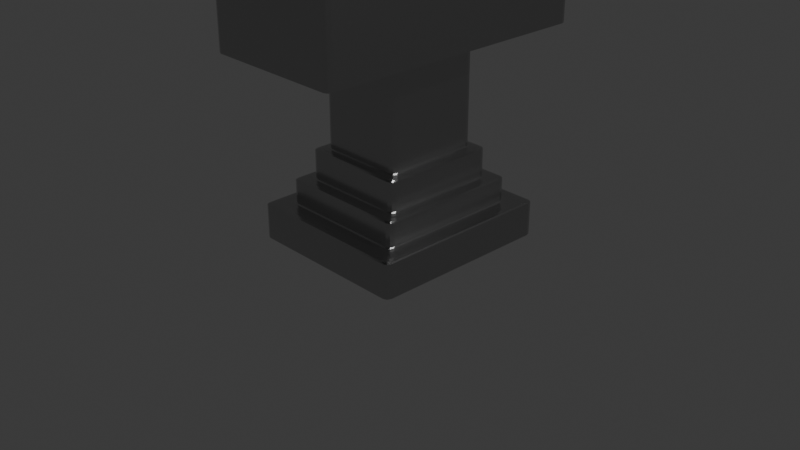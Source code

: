 # Source: Anvil.blend  (saved by Blender 4.4.30; exported with 4.5.12 LTS)
import bpy
from mathutils import Matrix  # noqa: F401  (used for matrix-valued properties, if any)

bpy.ops.wm.read_factory_settings(use_empty=True)
scene = bpy.context.scene
scene.name = 'Scene'

# ---- collections
col_collection = bpy.data.collections.new('Collection'); scene.collection.children.link(col_collection)

# ---- materials (node trees are filled in below, after node groups)
mat_material = bpy.data.materials.new('Material')
mat_material.alpha_threshold = 0.0
mat_material.roughness = 0.5
mat_material.line_color = (0.0, 0.0, 0.0, 1.0)
mat_material_001 = bpy.data.materials.new('Material.001')

# ---- material node trees
mat_material.use_nodes = True; mat_material.node_tree.nodes.clear()
_N = mat_material.node_tree.nodes; _L = mat_material.node_tree.links
n0 = _N.new('ShaderNodeOutputMaterial'); n0.name = 'Material Output'; n0.location = (300, 300)
n1 = _N.new('ShaderNodeBsdfPrincipled'); n1.name = 'Principled BSDF'; n1.location = (10, 300)
n1.inputs[0].default_value = (0.5051, 0.5051, 0.5051, 1.0)
n1.inputs[1].default_value = 1.0
n1.inputs[2].default_value = 0.2
n1.inputs[3].default_value = 1.45
_L.new(n1.outputs[0], n0.inputs[0])
n0.is_active_output = True
mat_material_001.use_nodes = True; mat_material_001.node_tree.nodes.clear()
_N = mat_material_001.node_tree.nodes; _L = mat_material_001.node_tree.links
n0 = _N.new('ShaderNodeBsdfPrincipled'); n0.name = 'Principled BSDF'; n0.location = (10, 300)
n0.inputs[0].default_value = (0.1205, 0.1205, 0.1205, 1.0)
n0.inputs[1].default_value = 1.0
n0.inputs[2].default_value = 0.05
n1 = _N.new('ShaderNodeOutputMaterial'); n1.name = 'Material Output'; n1.location = (300, 300)
_L.new(n0.outputs[0], n1.inputs[0])
n1.is_active_output = True

# ---- world
world_world = bpy.data.worlds.new('World'); scene.world = world_world
world_world.use_nodes = True; world_world.node_tree.nodes.clear()
_N = world_world.node_tree.nodes; _L = world_world.node_tree.links
n0 = _N.new('ShaderNodeOutputWorld'); n0.name = 'World Output'; n0.location = (300, 300)
n1 = _N.new('ShaderNodeBackground'); n1.name = 'Background'; n1.location = (10, 300)
n1.inputs[0].default_value = (0.05088, 0.05088, 0.05088, 1.0)
_L.new(n1.outputs[0], n0.inputs[0])
n0.is_active_output = True
world_world.color = (0.05088, 0.05088, 0.05088)
world_world.sun_shadow_jitter_overblur = 0.0

# ---- cameras
cam_camera = bpy.data.cameras.new('Camera')
cam_camera.clip_end = 100.0
cam_camera.ortho_scale = 7.314

# ---- lights
light_light = bpy.data.lights.new('Light', 'POINT')
light_light.energy = 1000.0
light_light.shadow_soft_size = 0.1

# ---- meshes
me_cube = bpy.data.meshes.new('Cube')
me_cube.from_pydata([(0.5164, 0.5164, 14.1), (-0.5164, 0.5164, 14.1), (0.5164, -1.516, 9.892), (-0.5164, -1.516, 9.892), (-0.2348, 1.516, 10.17), (0.2348, 1.516, 10.17), (0.8515, 0.4665, 9.942), (0.8515, -0.4665, 9.942), (-0.8611, -0.5164, 9.892), (-0.8611, 0.5164, 9.892), (-0.5164, 1.516, 9.892), (0.5164, 1.516, 9.892), (-0.01409, 2.529, 13.8), (0.01409, 2.529, 13.8), (-0.1638, 1.516, 13.82), (-0.2348, 1.516, 13.62), (-0.2849, 1.516, 13.87), (-0.1857, 1.516, 13.81), (-0.2055, 1.516, 13.78), (-0.2212, 1.516, 13.74), (-0.2313, 1.516, 13.68), (0.2348, 1.516, 13.62), (0.1638, 1.516, 13.82), (0.2849, 1.516, 13.87), (0.2313, 1.516, 13.68), (0.2212, 1.516, 13.74), (0.2055, 1.516, 13.78), (0.1857, 1.516, 13.81), (-0.01409, 2.529, 13.98), (0.0001142, 2.529, 14.02), (-0.01339, 2.529, 13.99), (-0.01137, 2.529, 14.0), (-0.008233, 2.529, 14.01), (-0.004274, 2.529, 14.02), (-0.0001142, 2.529, 14.02), (0.01409, 2.529, 13.98), (0.004274, 2.529, 14.02), (0.008233, 2.529, 14.01), (0.01137, 2.529, 14.0), (0.01339, 2.529, 13.99), (0.5164, -1.516, 14.03), (0.5164, -1.497, 14.08), (-0.5164, -1.516, 14.03), (-0.5164, -1.497, 14.08), (0.8515, 0.4665, 13.98), (0.7865, 0.5164, 14.1), (0.8325, 0.5164, 14.08), (0.8515, -0.4665, 13.98), (0.8325, -0.5164, 14.08), (0.8325, -1.497, 14.08), (0.7865, 1.451, 14.1), (0.8325, 1.497, 14.08), (-0.8611, -0.5164, 14.03), (-0.796, -0.5164, 14.1), (-0.842, -0.5164, 14.08), (-0.796, 0.5164, 14.1), (-0.8611, 0.5164, 14.03), (-0.842, 0.5164, 14.08), (-0.796, -1.451, 14.1), (-0.842, -1.497, 14.08), (-0.796, 1.451, 14.1), (-0.842, 1.497, 14.08), (-0.5164, 1.451, 14.1), (-0.5164, 1.516, 14.03), (-0.5164, 1.497, 14.08), (0.5164, 1.451, 14.1), (0.5164, 1.516, 14.03), (0.5164, 1.497, 14.08), (-0.5164, -0.5164, 14.1), (-0.5164, -1.451, 14.1), (0.1132, -0.9195, 13.22), (-0.1132, -0.9195, 13.22), (0.1132, -1.048, 13.22), (-0.1132, -1.048, 13.22), (0.7865, -0.5164, 14.1), (0.7865, -1.451, 14.1), (0.5164, -1.451, 14.1), (0.5164, -0.5164, 14.1), (0.6873, -0.6156, 13.68), (0.6873, -1.352, 13.68), (0.6156, -1.352, 13.68), (0.6156, -0.6156, 13.68), (0.7806, 0.7197, 1.061), (0.8415, 0.7554, 1.0), (0.7554, 0.8415, 1.0), (0.7197, 0.7806, 1.061), (0.7984, 0.7376, 1.018), (0.7785, 0.7785, 1.018), (0.8163, 0.8163, 1.0), (0.7376, 0.7984, 1.018), (0.7628, 0.7628, 1.061), (0.9391, 0.9391, -1.0), (0.9391, 1.0, -0.9391), (1.0, 0.9391, -0.9391), (0.9391, 0.9822, -0.9822), (0.9743, 0.9743, -0.9743), (0.9822, 0.9822, -0.9391), (0.9822, 0.9391, -0.9822), (0.7197, -0.7806, 1.061), (0.7554, -0.8415, 1.0), (0.8415, -0.7554, 1.0), (0.7806, -0.7197, 1.061), (0.7376, -0.7984, 1.018), (0.7785, -0.7785, 1.018), (0.8163, -0.8163, 1.0), (0.7984, -0.7376, 1.018), (0.7628, -0.7628, 1.061), (1.0, -0.9391, -0.9391), (0.9391, -1.0, -0.9391), (0.9391, -0.9391, -1.0), (0.9822, -0.9822, -0.9391), (0.9743, -0.9743, -0.9743), (0.9391, -0.9822, -0.9822), (0.9822, -0.9391, -0.9822), (-0.7806, 0.7197, 1.061), (-0.7197, 0.7806, 1.061), (-0.7554, 0.8415, 1.0), (-0.8415, 0.7554, 1.0), (-0.7628, 0.7628, 1.061), (-0.7785, 0.7785, 1.018), (-0.7376, 0.7984, 1.018), (-0.8163, 0.8163, 1.0), (-0.7984, 0.7376, 1.018), (-1.0, 0.9391, -0.9391), (-0.9391, 1.0, -0.9391), (-0.9391, 0.9391, -1.0), (-0.9822, 0.9822, -0.9391), (-0.9743, 0.9743, -0.9743), (-0.9391, 0.9822, -0.9822), (-0.9822, 0.9391, -0.9822), (-0.7197, -0.7806, 1.061), (-0.7806, -0.7197, 1.061), (-0.8415, -0.7554, 1.0), (-0.7554, -0.8415, 1.0), (-0.7628, -0.7628, 1.061), (-0.7785, -0.7785, 1.018), (-0.7984, -0.7376, 1.018), (-0.8163, -0.8163, 1.0), (-0.7376, -0.7984, 1.018), (-0.9391, -0.9391, -1.0), (-0.9391, -1.0, -0.9391), (-1.0, -0.9391, -0.9391), (-0.9391, -0.9822, -0.9822), (-0.9743, -0.9743, -0.9743), (-0.9822, -0.9822, -0.9391), (-0.9822, -0.9391, -0.9822), (1.0, -0.9391, 0.9391), (0.9391, -0.853, 1.0), (0.853, -0.9391, 1.0), (0.9391, -1.0, 0.9391), (0.9822, -0.8961, 0.9822), (0.9593, -0.9593, 0.9823), (0.9139, -0.9139, 1.0), (0.8961, -0.9822, 0.9822), (0.9822, -0.9822, 0.9391), (-1.0, -0.9391, 0.9391), (-0.9391, -1.0, 0.9391), (-0.853, -0.9391, 1.0), (-0.9391, -0.853, 1.0), (-0.9822, -0.9822, 0.9391), (-0.9593, -0.9593, 0.9823), (-0.8961, -0.9822, 0.9822), (-0.9139, -0.9139, 1.0), (-0.9822, -0.8961, 0.9822), (0.9391, 1.0, 0.9391), (0.853, 0.9391, 1.0), (0.9391, 0.853, 1.0), (1.0, 0.9391, 0.9391), (0.8961, 0.9822, 0.9822), (0.9593, 0.9593, 0.9823), (0.9139, 0.9139, 1.0), (0.9822, 0.8961, 0.9822), (0.9822, 0.9822, 0.9391), (-0.9391, 1.0, 0.9391), (-1.0, 0.9391, 0.9391), (-0.9391, 0.853, 1.0), (-0.853, 0.9391, 1.0), (-0.9822, 0.9822, 0.9391), (-0.9593, 0.9593, 0.9823), (-0.9822, 0.8961, 0.9822), (-0.9139, 0.9139, 1.0), (-0.8961, 0.9822, 0.9822), (0.569, -0.6299, 2.447), (0.6047, -0.6908, 2.387), (0.6908, -0.6047, 2.387), (0.6299, -0.569, 2.447), (0.5869, -0.6478, 2.404), (0.6278, -0.6278, 2.404), (0.6656, -0.6656, 2.387), (0.6478, -0.5869, 2.404), (0.6121, -0.6121, 2.447), (-0.569, -0.6299, 2.447), (-0.6299, -0.569, 2.447), (-0.6908, -0.6047, 2.387), (-0.6047, -0.6908, 2.387), (-0.6121, -0.6121, 2.447), (-0.6278, -0.6278, 2.404), (-0.6478, -0.5869, 2.404), (-0.6656, -0.6656, 2.387), (-0.5869, -0.6478, 2.404), (0.6299, 0.569, 2.447), (0.6908, 0.6047, 2.387), (0.6047, 0.6908, 2.387), (0.569, 0.6299, 2.447), (0.6478, 0.5869, 2.404), (0.6278, 0.6278, 2.404), (0.6656, 0.6656, 2.387), (0.5869, 0.6478, 2.404), (0.6121, 0.6121, 2.447), (-0.6299, 0.569, 2.447), (-0.569, 0.6299, 2.447), (-0.6047, 0.6908, 2.387), (-0.6908, 0.6047, 2.387), (-0.6121, 0.6121, 2.447), (-0.6278, 0.6278, 2.404), (-0.5869, 0.6478, 2.404), (-0.6656, 0.6656, 2.387), (-0.6478, 0.5869, 2.404), (0.6336, -0.7197, 2.387), (0.7197, -0.7806, 2.326), (0.7806, -0.7197, 2.326), (0.7197, -0.6336, 2.387), (0.6767, -0.7628, 2.369), (0.7399, -0.7399, 2.369), (0.7628, -0.7628, 2.326), (0.7628, -0.6767, 2.369), (0.6945, -0.6945, 2.387), (-0.6336, -0.7197, 2.387), (-0.7197, -0.6336, 2.387), (-0.7806, -0.7197, 2.326), (-0.7197, -0.7806, 2.326), (-0.6945, -0.6945, 2.387), (-0.7399, -0.7399, 2.369), (-0.7628, -0.6767, 2.369), (-0.7628, -0.7628, 2.326), (-0.6767, -0.7628, 2.369), (0.7197, 0.6336, 2.387), (0.7806, 0.7197, 2.326), (0.7197, 0.7806, 2.326), (0.6336, 0.7197, 2.387), (0.7628, 0.6767, 2.369), (0.7399, 0.7399, 2.369), (0.7628, 0.7628, 2.326), (0.6767, 0.7628, 2.369), (0.6945, 0.6945, 2.387), (-0.7197, 0.6336, 2.387), (-0.6336, 0.7197, 2.387), (-0.7197, 0.7806, 2.326), (-0.7806, 0.7197, 2.326), (-0.6945, 0.6945, 2.387), (-0.7399, 0.7399, 2.369), (-0.6767, 0.7628, 2.369), (-0.7628, 0.7628, 2.326), (-0.7628, 0.6767, 2.369), (0.4555, -0.5164, 4.118), (0.4911, -0.5772, 4.058), (0.5772, -0.4911, 4.058), (0.5164, -0.4555, 4.118), (0.4733, -0.5342, 4.075), (0.5143, -0.5143, 4.075), (0.552, -0.552, 4.058), (0.5342, -0.4733, 4.075), (0.4985, -0.4985, 4.118), (-0.4555, -0.5164, 4.118), (-0.5164, -0.4555, 4.118), (-0.5772, -0.4911, 4.058), (-0.4911, -0.5772, 4.058), (-0.4985, -0.4985, 4.118), (-0.5143, -0.5143, 4.075), (-0.5342, -0.4733, 4.075), (-0.552, -0.552, 4.058), (-0.4733, -0.5342, 4.075), (0.5164, 0.4555, 4.118), (0.5772, 0.4911, 4.058), (0.4911, 0.5772, 4.058), (0.4555, 0.5164, 4.118), (0.5342, 0.4733, 4.075), (0.5143, 0.5143, 4.075), (0.552, 0.552, 4.058), (0.4733, 0.5342, 4.075), (0.4985, 0.4985, 4.118), (-0.5164, 0.4555, 4.118), (-0.4555, 0.5164, 4.118), (-0.4911, 0.5772, 4.058), (-0.5772, 0.4911, 4.058), (-0.4985, 0.4985, 4.118), (-0.5143, 0.5143, 4.075), (-0.4733, 0.5342, 4.075), (-0.552, 0.552, 4.058), (-0.5342, 0.4733, 4.075), (0.483, -0.569, 4.058), (0.569, -0.6299, 3.997), (0.6299, -0.569, 3.997), (0.569, -0.483, 4.058), (0.526, -0.6121, 4.04), (0.5892, -0.5892, 4.04), (0.6121, -0.6121, 3.997), (0.6121, -0.526, 4.04), (0.5438, -0.5438, 4.058), (-0.483, -0.569, 4.058), (-0.569, -0.483, 4.058), (-0.6299, -0.569, 3.997), (-0.569, -0.6299, 3.997), (-0.5438, -0.5438, 4.058), (-0.5892, -0.5892, 4.04), (-0.6121, -0.526, 4.04), (-0.6121, -0.6121, 3.997), (-0.526, -0.6121, 4.04), (0.569, 0.483, 4.058), (0.6299, 0.569, 3.997), (0.569, 0.6299, 3.997), (0.483, 0.569, 4.058), (0.6121, 0.526, 4.04), (0.5892, 0.5892, 4.04), (0.6121, 0.6121, 3.997), (0.526, 0.6121, 4.04), (0.5438, 0.5438, 4.058), (-0.569, 0.483, 4.058), (-0.483, 0.569, 4.058), (-0.569, 0.6299, 3.997), (-0.6299, 0.569, 3.997), (-0.5438, 0.5438, 4.058), (-0.5892, 0.5892, 4.04), (-0.526, 0.6121, 4.04), (-0.6121, 0.6121, 3.997), (-0.6121, 0.526, 4.04), (0.4555, -0.5164, 9.892), (0.5164, -0.4555, 9.892), (0.5772, -0.5164, 9.892), (0.5164, -0.5772, 9.892), (0.4985, -0.4985, 9.892), (-0.5164, -0.4555, 9.892), (-0.4555, -0.5164, 9.892), (-0.5164, -0.5772, 9.892), (-0.5772, -0.5164, 9.892), (-0.4985, -0.4985, 9.892), (0.5164, 0.4555, 9.892), (0.4555, 0.5164, 9.892), (0.5164, 0.5772, 9.892), (0.5772, 0.5164, 9.892), (0.4985, 0.4985, 9.892), (-0.4555, 0.5164, 9.892), (-0.5164, 0.4555, 9.892), (-0.5772, 0.5164, 9.892), (-0.5164, 0.5772, 9.892), (-0.4985, 0.4985, 9.892), (0.1132, -0.9195, 14.04), (0.1741, -0.8586, 14.1), (0.131, -0.9017, 14.08), (-0.1741, -0.8586, 14.1), (-0.1132, -0.9195, 14.04), (-0.131, -0.9017, 14.08), (0.8515, -1.455, 9.892), (0.7906, -1.516, 9.892), (0.8337, -1.499, 9.892), (0.7906, 1.516, 9.892), (0.8515, 1.455, 9.892), (0.8337, 1.499, 9.892), (-0.8002, -1.516, 9.892), (-0.8611, -1.455, 9.892), (-0.8432, -1.499, 9.892), (-0.8611, 1.455, 9.892), (-0.8002, 1.516, 9.892), (-0.8432, 1.499, 9.892), (0.1741, -1.109, 14.1), (0.1132, -1.048, 14.04), (0.131, -1.066, 14.08), (-0.1132, -1.048, 14.04), (-0.1741, -1.109, 14.1), (-0.131, -1.066, 14.08), (0.7481, -0.5547, 14.1), (0.6873, -0.6156, 14.04), (0.7051, -0.5978, 14.08), (0.6873, -1.352, 14.04), (0.7481, -1.413, 14.1), (0.7051, -1.37, 14.08), (0.7906, -1.516, 14.03), (0.8515, -1.455, 14.03), (0.8325, -1.497, 14.08), (0.8337, -1.499, 14.03), (0.8515, 1.455, 14.03), (0.7906, 1.516, 14.03), (0.8325, 1.497, 14.08), (0.8337, 1.499, 14.03), (-0.8611, -1.455, 14.03), (-0.8002, -1.516, 14.03), (-0.842, -1.497, 14.08), (-0.8432, -1.499, 14.03), (-0.8002, 1.516, 14.03), (-0.8611, 1.455, 14.03), (-0.842, 1.497, 14.08), (-0.8432, 1.499, 14.03), (0.6156, -0.6156, 14.04), (0.5547, -0.5547, 14.1), (0.5978, -0.5978, 14.08), (0.6156, -1.352, 14.04), (0.5547, -1.413, 14.1), (0.5978, -1.37, 14.08), (0.8515, 0.5164, 9.892), (0.8515, -0.5164, 9.892), (0.8515, -0.5164, 14.03), (0.8515, 0.5164, 14.03)], [], [(141, 155, 174, 123), (132, 117, 175, 158), (191, 182, 291, 302), (130, 98, 219, 230), (125, 91, 109, 139), (93, 167, 146, 107), (108, 149, 156, 140), (85, 115, 247, 238), (114, 131, 229, 248), (124, 173, 164, 92), (203, 210, 319, 310), (99, 133, 157, 148), (116, 84, 165, 176), (83, 100, 147, 166), (185, 200, 309, 292), (193, 212, 245, 228), (209, 192, 301, 320), (263, 254, 326, 332), (275, 282, 341, 337), (183, 194, 227, 218), (211, 202, 239, 246), (201, 184, 221, 236), (257, 272, 336, 327), (265, 284, 317, 300), (281, 264, 331, 342), (333, 332, 326, 329, 2, 3), (346, 350, 71, 70), (255, 266, 299, 290), (283, 274, 311, 318), (273, 256, 293, 308), (0, 1, 68, 77), (40, 2, 353, 376), (328, 327, 336, 339, 398, 399), (334, 333, 3, 358, 360, 359, 8), (11, 66, 381, 355), (2, 329, 328, 399, 352, 354, 353), (10, 344, 343, 9, 361, 363, 362), (13, 12, 28, 30, 31, 32, 33, 29, 34, 36, 37, 38, 39, 35), (16, 15, 4, 10, 63), (339, 338, 11, 355, 357, 356, 398), (23, 22, 14, 16, 63, 66), (65, 0, 45, 50), (52, 8, 359, 384), (401, 398, 356, 380), (0, 77, 74, 45), (63, 10, 362, 388), (68, 1, 55, 53), (3, 2, 40, 42), (343, 342, 331, 334, 8, 9), (367, 365, 72, 73), (3, 42, 385, 358), (1, 62, 60, 55), (338, 337, 341, 344, 10, 11), (7, 6, 44, 47), (9, 8, 52, 56), (9, 56, 389, 361), (69, 68, 53, 58), (4, 5, 11, 10), (4, 15, 28, 12), (1, 0, 65, 62), (21, 5, 13, 35), (5, 21, 23, 66, 11), (5, 4, 12, 13), (14, 17, 16), (17, 18, 16), (18, 19, 16), (19, 20, 16), (20, 15, 16), (21, 24, 23), (24, 25, 23), (25, 26, 23), (26, 27, 23), (27, 22, 23), (34, 22, 27, 36), (36, 27, 26, 37), (37, 26, 25, 38), (38, 25, 24, 39), (39, 24, 21, 35), (28, 15, 20, 30), (30, 20, 19, 31), (31, 19, 18, 32), (32, 18, 17, 33), (33, 17, 14, 29), (14, 22, 34, 29), (60, 62, 64, 61), (396, 393, 77, 76), (76, 69, 43, 41), (41, 43, 42, 40), (62, 65, 67, 64), (64, 67, 66, 63), (45, 74, 48, 46), (46, 48, 400, 401), (74, 75, 49, 48), (382, 381, 66, 67, 51), (50, 45, 46, 51), (386, 385, 42, 43, 59), (51, 46, 401, 380, 382), (51, 67, 65, 50), (75, 76, 41, 49), (48, 49, 378, 377, 400), (53, 55, 57, 54), (54, 57, 56, 52), (58, 53, 54, 59), (390, 389, 56, 57, 61), (61, 64, 63, 388, 390), (61, 57, 55, 60), (59, 54, 52, 384, 386), (59, 43, 69, 58), (399, 400, 377, 352), (365, 346, 70, 72), (373, 371, 78, 79), (349, 347, 77, 68), (350, 367, 73, 71), (70, 71, 73, 72), (364, 368, 69, 76), (368, 349, 68, 69), (347, 364, 76, 77), (371, 392, 81, 78), (49, 41, 40, 376, 378), (392, 395, 80, 81), (395, 373, 79, 80), (81, 80, 79, 78), (370, 374, 75, 74), (393, 370, 74, 77), (374, 396, 76, 75), (82, 86, 87, 90), (83, 88, 87, 86), (84, 89, 87, 88), (85, 90, 87, 89), (91, 94, 95, 97), (92, 96, 95, 94), (93, 97, 95, 96), (98, 102, 103, 106), (99, 104, 103, 102), (100, 105, 103, 104), (101, 106, 103, 105), (107, 110, 111, 113), (108, 112, 111, 110), (109, 113, 111, 112), (114, 118, 119, 122), (115, 120, 119, 118), (116, 121, 119, 120), (117, 122, 119, 121), (123, 126, 127, 129), (124, 128, 127, 126), (125, 129, 127, 128), (130, 134, 135, 138), (131, 136, 135, 134), (132, 137, 135, 136), (133, 138, 135, 137), (139, 142, 143, 145), (140, 144, 143, 142), (141, 145, 143, 144), (146, 150, 151, 154), (147, 152, 151, 150), (148, 153, 151, 152), (149, 154, 151, 153), (155, 159, 160, 163), (156, 161, 160, 159), (157, 162, 160, 161), (158, 163, 160, 162), (164, 168, 169, 172), (165, 170, 169, 168), (166, 171, 169, 170), (167, 172, 169, 171), (173, 177, 178, 181), (174, 179, 178, 177), (175, 180, 178, 179), (176, 181, 178, 180), (182, 186, 187, 190), (183, 188, 187, 186), (184, 189, 187, 188), (185, 190, 187, 189), (191, 195, 196, 199), (192, 197, 196, 195), (193, 198, 196, 197), (194, 199, 196, 198), (200, 204, 205, 208), (201, 206, 205, 204), (202, 207, 205, 206), (203, 208, 205, 207), (209, 213, 214, 217), (210, 215, 214, 213), (211, 216, 214, 215), (212, 217, 214, 216), (218, 222, 223, 226), (219, 224, 223, 222), (220, 225, 223, 224), (221, 226, 223, 225), (227, 231, 232, 235), (228, 233, 232, 231), (229, 234, 232, 233), (230, 235, 232, 234), (236, 240, 241, 244), (237, 242, 241, 240), (238, 243, 241, 242), (239, 244, 241, 243), (245, 249, 250, 253), (246, 251, 250, 249), (247, 252, 250, 251), (248, 253, 250, 252), (254, 258, 259, 262), (255, 260, 259, 258), (256, 261, 259, 260), (257, 262, 259, 261), (263, 267, 268, 271), (264, 269, 268, 267), (265, 270, 268, 269), (266, 271, 268, 270), (272, 276, 277, 280), (273, 278, 277, 276), (274, 279, 277, 278), (275, 280, 277, 279), (281, 285, 286, 289), (282, 287, 286, 285), (283, 288, 286, 287), (284, 289, 286, 288), (290, 294, 295, 298), (291, 296, 295, 294), (292, 297, 295, 296), (293, 298, 295, 297), (299, 303, 304, 307), (300, 305, 304, 303), (301, 306, 304, 305), (302, 307, 304, 306), (308, 312, 313, 316), (309, 314, 313, 312), (310, 315, 313, 314), (311, 316, 313, 315), (317, 321, 322, 325), (318, 323, 322, 321), (319, 324, 322, 323), (320, 325, 322, 324), (326, 330, 327, 328, 329), (331, 335, 332, 333, 334), (336, 340, 337, 338, 339), (341, 345, 342, 343, 344), (376, 379, 378), (379, 377, 378), (380, 383, 382), (383, 381, 382), (384, 387, 386), (387, 385, 386), (388, 391, 390), (391, 389, 390), (125, 139, 145, 129), (129, 145, 141, 123), (91, 125, 128, 94), (94, 128, 124, 92), (167, 93, 96, 172), (172, 96, 92, 164), (140, 156, 159, 144), (144, 159, 155, 141), (149, 108, 110, 154), (154, 110, 107, 146), (173, 124, 126, 177), (177, 126, 123, 174), (148, 157, 161, 153), (153, 161, 156, 149), (166, 147, 150, 171), (171, 150, 146, 167), (139, 109, 112, 142), (142, 112, 108, 140), (158, 175, 179, 163), (163, 179, 174, 155), (176, 165, 168, 181), (181, 168, 164, 173), (109, 91, 97, 113), (113, 97, 93, 107), (98, 130, 138, 102), (102, 138, 133, 99), (82, 101, 105, 86), (86, 105, 100, 83), (131, 114, 122, 136), (136, 122, 117, 132), (115, 85, 89, 120), (120, 89, 84, 116), (147, 100, 104, 152), (152, 104, 99, 148), (132, 158, 162, 137), (137, 162, 157, 133), (165, 84, 88, 170), (170, 88, 83, 166), (116, 176, 180, 121), (121, 180, 175, 117), (218, 227, 235, 222), (222, 235, 230, 219), (236, 221, 225, 240), (240, 225, 220, 237), (228, 245, 253, 233), (233, 253, 248, 229), (246, 239, 243, 251), (251, 243, 238, 247), (130, 230, 234, 134), (134, 234, 229, 131), (247, 115, 118, 252), (252, 118, 114, 248), (101, 220, 224, 106), (106, 224, 219, 98), (237, 82, 90, 242), (242, 90, 85, 238), (182, 191, 199, 186), (186, 199, 194, 183), (200, 185, 189, 204), (204, 189, 184, 201), (192, 209, 217, 197), (197, 217, 212, 193), (210, 203, 207, 215), (215, 207, 202, 211), (221, 184, 188, 226), (226, 188, 183, 218), (193, 228, 231, 198), (198, 231, 227, 194), (239, 202, 206, 244), (244, 206, 201, 236), (211, 246, 249, 216), (216, 249, 245, 212), (290, 299, 307, 294), (294, 307, 302, 291), (308, 293, 297, 312), (312, 297, 292, 309), (300, 317, 325, 305), (305, 325, 320, 301), (318, 311, 315, 323), (323, 315, 310, 319), (191, 302, 306, 195), (195, 306, 301, 192), (319, 210, 213, 324), (324, 213, 209, 320), (185, 292, 296, 190), (190, 296, 291, 182), (309, 200, 208, 314), (314, 208, 203, 310), (254, 263, 271, 258), (258, 271, 266, 255), (272, 257, 261, 276), (276, 261, 256, 273), (264, 281, 289, 269), (269, 289, 284, 265), (282, 275, 279, 287), (287, 279, 274, 283), (293, 256, 260, 298), (298, 260, 255, 290), (265, 300, 303, 270), (270, 303, 299, 266), (311, 274, 278, 316), (316, 278, 273, 308), (283, 318, 321, 288), (288, 321, 317, 284), (263, 332, 335, 267), (267, 335, 331, 264), (341, 282, 285, 345), (345, 285, 281, 342), (257, 327, 330, 262), (262, 330, 326, 254), (336, 272, 280, 340), (340, 280, 275, 337), (352, 377, 379, 354), (354, 379, 376, 353), (384, 359, 360, 387), (387, 360, 358, 385), (355, 381, 383, 357), (357, 383, 380, 356), (388, 362, 363, 391), (391, 363, 361, 389), (347, 349, 351, 348), (348, 351, 350, 346), (365, 367, 369, 366), (366, 369, 368, 364), (364, 347, 348, 366), (366, 348, 346, 365), (349, 368, 369, 351), (351, 369, 367, 350), (371, 373, 375, 372), (372, 375, 374, 370), (373, 395, 397, 375), (375, 397, 396, 374), (395, 392, 394, 397), (397, 394, 393, 396), (370, 393, 394, 372), (372, 394, 392, 371), (101, 82, 237, 220), (6, 7, 399, 398), (47, 44, 401, 400), (7, 47, 400, 399), (44, 6, 398, 401)])
me_cube.polygons.foreach_set('material_index', [0, 0, 0, 0, 0, 0, 0, 0, 0, 0, 0, 0, 0, 0, 0, 0, 0, 0, 0, 0, 0, 0, 0, 0, 0, 0, 0, 0, 0, 0, 1, 0, 0, 0, 0, 0, 0, 0, 0, 0, 0, 1, 0, 0, 1, 0, 1, 0, 0, 0, 0, 1, 0, 0, 0, 0, 1, 0, 0, 1, 0, 0, 0, 0, 0, 0, 0, 0, 0, 0, 0, 0, 0, 0, 0, 0, 0, 0, 0, 0, 0, 0, 0, 0, 1, 1, 1, 1, 1, 1, 1, 1, 1, 1, 1, 1, 1, 1, 1, 1, 1, 1, 1, 1, 1, 1, 1, 1, 0, 0, 0, 1, 0, 1, 1, 1, 1, 0, 1, 0, 0, 1, 1, 1, 1, 0, 0, 0, 0, 0, 0, 0, 0, 0, 0, 0, 0, 0, 0, 0, 0, 0, 0, 0, 0, 0, 0, 0, 0, 0, 0, 0, 0, 0, 0, 0, 0, 0, 0, 0, 0, 0, 0, 0, 0, 0, 0, 0, 0, 0, 0, 0, 0, 0, 0, 0, 0, 0, 0, 0, 0, 0, 0, 0, 0, 0, 0, 0, 0, 0, 0, 0, 0, 0, 0, 0, 0, 0, 0, 0, 0, 0, 0, 0, 0, 0, 0, 0, 0, 0, 0, 0, 0, 0, 0, 0, 0, 0, 0, 0, 0, 0, 0, 0, 0, 0, 0, 0, 0, 0, 0, 0, 0, 0, 0, 0, 0, 1, 1, 1, 1, 1, 1, 1, 1, 0, 0, 0, 0, 0, 0, 0, 0, 0, 0, 0, 0, 0, 0, 0, 0, 0, 0, 0, 0, 0, 0, 0, 0, 0, 0, 0, 0, 0, 0, 0, 0, 0, 0, 0, 0, 0, 0, 0, 0, 0, 0, 0, 0, 0, 0, 0, 0, 0, 0, 0, 0, 0, 0, 0, 0, 0, 0, 0, 0, 0, 0, 0, 0, 0, 0, 0, 0, 0, 0, 0, 0, 0, 0, 0, 0, 0, 0, 0, 0, 0, 0, 0, 0, 0, 0, 0, 0, 0, 0, 0, 0, 0, 0, 0, 0, 0, 0, 0, 0, 0, 0, 0, 0, 0, 0, 0, 0, 0, 0, 0, 0, 0, 0, 0, 0, 0, 0, 0, 0, 1, 1, 1, 1, 1, 1, 1, 1, 1, 1, 1, 1, 1, 1, 1, 1, 0, 0, 0, 0, 0])
_uv = me_cube.uv_layers.new(name='UVMap')
_uv.uv.foreach_set('vector', [0.3826, 0.007609, 0.6174, 0.007609, 0.6174, 0.2424, 0.3826, 0.2424, 0.8552, 0.7194, 0.8552, 0.5306, 0.8674, 0.5184, 0.8674, 0.7316, 0.8211, 0.7037, 0.6789, 0.7037, 0.6789, 0.7037, 0.8211, 0.7037, 0.84, 0.7226, 0.66, 0.7226, 0.66, 0.7226, 0.84, 0.7226, 0.1326, 0.5076, 0.3674, 0.5076, 0.3674, 0.7424, 0.1326, 0.7424, 0.3826, 0.5076, 0.6174, 0.5076, 0.6174, 0.7424, 0.3826, 0.7424, 0.3826, 0.7576, 0.6174, 0.7576, 0.6174, 0.9924, 0.3826, 0.9924, 0.66, 0.5274, 0.84, 0.5274, 0.84, 0.5274, 0.66, 0.5274, 0.8476, 0.535, 0.8476, 0.715, 0.8476, 0.715, 0.8476, 0.535, 0.3826, 0.2576, 0.6174, 0.2576, 0.6174, 0.4924, 0.3826, 0.4924, 0.6789, 0.5463, 0.8211, 0.5463, 0.8211, 0.5463, 0.6789, 0.5463, 0.6556, 0.7302, 0.8444, 0.7302, 0.8566, 0.7424, 0.6434, 0.7424, 0.8444, 0.5198, 0.6556, 0.5198, 0.6434, 0.5076, 0.8566, 0.5076, 0.6448, 0.5306, 0.6448, 0.7194, 0.6326, 0.7316, 0.6326, 0.5184, 0.6713, 0.6961, 0.6713, 0.5539, 0.6713, 0.5539, 0.6713, 0.6961, 0.8363, 0.7006, 0.8363, 0.5494, 0.84, 0.5458, 0.84, 0.7042, 0.8287, 0.5539, 0.8287, 0.6961, 0.8287, 0.6961, 0.8287, 0.5539, 0.8069, 0.6895, 0.6931, 0.6895, 0.6931, 0.6895, 0.8069, 0.6895, 0.6931, 0.5605, 0.8069, 0.5605, 0.8069, 0.5605, 0.6931, 0.5605, 0.6744, 0.7113, 0.8256, 0.7113, 0.8292, 0.715, 0.6708, 0.715, 0.8256, 0.5387, 0.6744, 0.5387, 0.6708, 0.535, 0.8292, 0.535, 0.6637, 0.5494, 0.6637, 0.7006, 0.66, 0.7042, 0.66, 0.5458, 0.6855, 0.6819, 0.6855, 0.5681, 0.6855, 0.5681, 0.6855, 0.6819, 0.8222, 0.6864, 0.8222, 0.5636, 0.8211, 0.5646, 0.8211, 0.6854, 0.8145, 0.5681, 0.8145, 0.6819, 0.8145, 0.6819, 0.8145, 0.5681, 0.8145, 0.6895, 0.8069, 0.6895, 0.6931, 0.6895, 0.6855, 0.6895, 0.6855, 0.6895, 0.8145, 0.6895, 0.7359, 0.6895, 0.7641, 0.6895, 0.7641, 0.6895, 0.7359, 0.6895, 0.6886, 0.6972, 0.8114, 0.6972, 0.8104, 0.6961, 0.6896, 0.6961, 0.8114, 0.5528, 0.6886, 0.5528, 0.6896, 0.5539, 0.8104, 0.5539, 0.6778, 0.5636, 0.6778, 0.6864, 0.6789, 0.6854, 0.6789, 0.5646, 0.6855, 0.5605, 0.8145, 0.5605, 0.8145, 0.6895, 0.6855, 0.6895, 0.6855, 0.6895, 0.6855, 0.6895, 0.6855, 0.6895, 0.6855, 0.6895, 0.6855, 0.6895, 0.6855, 0.6819, 0.6855, 0.5681, 0.6855, 0.5605, 0.6855, 0.5605, 0.6855, 0.6895, 0.8145, 0.6895, 0.8145, 0.6895, 0.8145, 0.6895, 0.8145, 0.6895, 0.8145, 0.6895, 0.8145, 0.6895, 0.8145, 0.6895, 0.6855, 0.5605, 0.6855, 0.5605, 0.6855, 0.5605, 0.6855, 0.5605, 0.6855, 0.6895, 0.6855, 0.6895, 0.6855, 0.6895, 0.6855, 0.6895, 0.6855, 0.6895, 0.6855, 0.6895, 0.6855, 0.6895, 0.8145, 0.5605, 0.8145, 0.5605, 0.8145, 0.5605, 0.8145, 0.5605, 0.8145, 0.5605, 0.8145, 0.5605, 0.8145, 0.5605, 0.7207, 0.5605, 0.7793, 0.5605, 0.7793, 0.5605, 0.7789, 0.5605, 0.7775, 0.5605, 0.767, 0.5605, 0.7589, 0.5605, 0.7498, 0.5605, 0.7502, 0.5605, 0.7411, 0.5605, 0.733, 0.5605, 0.7225, 0.5605, 0.7211, 0.5605, 0.7207, 0.5605, 0.7856, 0.5605, 0.7793, 0.5605, 0.7793, 0.5605, 0.8145, 0.5605, 0.8145, 0.5605, 0.6855, 0.5605, 0.6855, 0.5605, 0.6855, 0.5605, 0.6855, 0.5605, 0.6855, 0.5605, 0.6855, 0.5605, 0.6855, 0.5605, 0.7144, 0.5605, 0.7295, 0.5605, 0.7705, 0.5605, 0.7856, 0.5605, 0.8145, 0.5605, 0.6855, 0.5605, 0.6855, 0.5605, 0.6855, 0.5605, 0.6855, 0.5605, 0.6855, 0.5605, 0.8145, 0.6895, 0.8145, 0.6895, 0.8145, 0.6895, 0.8145, 0.6895, 0.6855, 0.5605, 0.6855, 0.5605, 0.6855, 0.5605, 0.6855, 0.5605, 0.6855, 0.5605, 0.6855, 0.6895, 0.6855, 0.6895, 0.6855, 0.5605, 0.8145, 0.5605, 0.8145, 0.5605, 0.8145, 0.5605, 0.8145, 0.5605, 0.8145, 0.6895, 0.8145, 0.5605, 0.8145, 0.5605, 0.8145, 0.6895, 0.8145, 0.6895, 0.6855, 0.6895, 0.6855, 0.6895, 0.8145, 0.6895, 0.8145, 0.5605, 0.8145, 0.5681, 0.8145, 0.6819, 0.8145, 0.6895, 0.8145, 0.6895, 0.8145, 0.5605, 0.7641, 0.6895, 0.7359, 0.6895, 0.7359, 0.6895, 0.7641, 0.6895, 0.8145, 0.6895, 0.8145, 0.6895, 0.8145, 0.6895, 0.8145, 0.6895, 0.8145, 0.5605, 0.8145, 0.5605, 0.8145, 0.5605, 0.8145, 0.5605, 0.6855, 0.5605, 0.6931, 0.5605, 0.8069, 0.5605, 0.8145, 0.5605, 0.8145, 0.5605, 0.6855, 0.5605, 0.6855, 0.6833, 0.6855, 0.5667, 0.6855, 0.5667, 0.6855, 0.6833, 0.8145, 0.5605, 0.8145, 0.6895, 0.8145, 0.6895, 0.8145, 0.5605, 0.8145, 0.5605, 0.8145, 0.5605, 0.8145, 0.5605, 0.8145, 0.5605, 0.8145, 0.6895, 0.8145, 0.6895, 0.8145, 0.6895, 0.8145, 0.6895, 0.7793, 0.5605, 0.7207, 0.5605, 0.6855, 0.5605, 0.8145, 0.5605, 0.7793, 0.5605, 0.7793, 0.5605, 0.7793, 0.5605, 0.7793, 0.5605, 0.8145, 0.5605, 0.6855, 0.5605, 0.6855, 0.5605, 0.8145, 0.5605, 0.7207, 0.5605, 0.7207, 0.5605, 0.7207, 0.5605, 0.7207, 0.5605, 0.7207, 0.5605, 0.7207, 0.5605, 0.7144, 0.5605, 0.6855, 0.5605, 0.6855, 0.5605, 0.7207, 0.5605, 0.7793, 0.5605, 0.7793, 0.5605, 0.7207, 0.5605, 0.7705, 0.5605, 0.7732, 0.5605, 0.7856, 0.5605, 0.7732, 0.5605, 0.7758, 0.5605, 0.7856, 0.5605, 0.7758, 0.5605, 0.7781, 0.5605, 0.7856, 0.5605, 0.7781, 0.5605, 0.7799, 0.5605, 0.7856, 0.5605, 0.7799, 0.5605, 0.7808, 0.5605, 0.7856, 0.5605, 0.7207, 0.5605, 0.7207, 0.5605, 0.7144, 0.5605, 0.7207, 0.5605, 0.7207, 0.5605, 0.7144, 0.5605, 0.7207, 0.5605, 0.7207, 0.5605, 0.7144, 0.5605, 0.7207, 0.5605, 0.7207, 0.5605, 0.7144, 0.5605, 0.7207, 0.5605, 0.7207, 0.5605, 0.7144, 0.5605, 0.7502, 0.5605, 0.7295, 0.5605, 0.7268, 0.5605, 0.7411, 0.5605, 0.7411, 0.5605, 0.7268, 0.5605, 0.7242, 0.5605, 0.733, 0.5605, 0.733, 0.5605, 0.7242, 0.5605, 0.7207, 0.5605, 0.7225, 0.5605, 0.7225, 0.5605, 0.7207, 0.5605, 0.7207, 0.5605, 0.7211, 0.5605, 0.7211, 0.5605, 0.7207, 0.5605, 0.7207, 0.5605, 0.7207, 0.5605, 0.7793, 0.5605, 0.7793, 0.5605, 0.7793, 0.5605, 0.7789, 0.5605, 0.7789, 0.5605, 0.7793, 0.5605, 0.7793, 0.5605, 0.7775, 0.5605, 0.7775, 0.5605, 0.7793, 0.5605, 0.7758, 0.5605, 0.767, 0.5605, 0.767, 0.5605, 0.7758, 0.5605, 0.7732, 0.5605, 0.7589, 0.5605, 0.7589, 0.5605, 0.7732, 0.5605, 0.7705, 0.5605, 0.7498, 0.5605, 0.7705, 0.5605, 0.7295, 0.5605, 0.7502, 0.5605, 0.7498, 0.5605, 0.8145, 0.5605, 0.8145, 0.5605, 0.8145, 0.5605, 0.8145, 0.5605, 0.6855, 0.6895, 0.6855, 0.6895, 0.6855, 0.6895, 0.6855, 0.6895, 0.6855, 0.6895, 0.8145, 0.6895, 0.8145, 0.6895, 0.6855, 0.6895, 0.6855, 0.6895, 0.8145, 0.6895, 0.8145, 0.6895, 0.6855, 0.6895, 0.8145, 0.5605, 0.6855, 0.5605, 0.6855, 0.5605, 0.8145, 0.5605, 0.8145, 0.5605, 0.6855, 0.5605, 0.6855, 0.5605, 0.8145, 0.5605, 0.6855, 0.5605, 0.6855, 0.6895, 0.6855, 0.6895, 0.6855, 0.5605, 0.6855, 0.5605, 0.6855, 0.6895, 0.6855, 0.6895, 0.6855, 0.5605, 0.6855, 0.6895, 0.6855, 0.6895, 0.6855, 0.6895, 0.6855, 0.6895, 0.6855, 0.5605, 0.6855, 0.5605, 0.6855, 0.5605, 0.6855, 0.5605, 0.6855, 0.5605, 0.6855, 0.5605, 0.6855, 0.5605, 0.6855, 0.5605, 0.6855, 0.5605, 0.8145, 0.6895, 0.8145, 0.6895, 0.8145, 0.6895, 0.8145, 0.6895, 0.8145, 0.6895, 0.6855, 0.5605, 0.6855, 0.5605, 0.6855, 0.5605, 0.6855, 0.5605, 0.6855, 0.5605, 0.6855, 0.5605, 0.6855, 0.5605, 0.6855, 0.5605, 0.6855, 0.5605, 0.6855, 0.6895, 0.6855, 0.6895, 0.6855, 0.6895, 0.6855, 0.6895, 0.6855, 0.6895, 0.6855, 0.6895, 0.6855, 0.6895, 0.6855, 0.6895, 0.6855, 0.6895, 0.8145, 0.6895, 0.8145, 0.5605, 0.8145, 0.5605, 0.8145, 0.6895, 0.8145, 0.6895, 0.8145, 0.5605, 0.8145, 0.5605, 0.8145, 0.6895, 0.8145, 0.6895, 0.8145, 0.6895, 0.8145, 0.6895, 0.8145, 0.6895, 0.8145, 0.5605, 0.8145, 0.5605, 0.8145, 0.5605, 0.8145, 0.5605, 0.8145, 0.5605, 0.8145, 0.5605, 0.8145, 0.5605, 0.8145, 0.5605, 0.8145, 0.5605, 0.8145, 0.5605, 0.8145, 0.5605, 0.8145, 0.5605, 0.8145, 0.5605, 0.8145, 0.5605, 0.8145, 0.6895, 0.8145, 0.6895, 0.8145, 0.6895, 0.8145, 0.6895, 0.8145, 0.6895, 0.8145, 0.6895, 0.8145, 0.6895, 0.8145, 0.6895, 0.8145, 0.6895, 0.6855, 0.6895, 0.6855, 0.6895, 0.6855, 0.6895, 0.6855, 0.6895, 0.7359, 0.6895, 0.7359, 0.6895, 0.7359, 0.6895, 0.7359, 0.6895, 0.6855, 0.6895, 0.6855, 0.6895, 0.6855, 0.6895, 0.6855, 0.6895, 0.7718, 0.6895, 0.7282, 0.6895, 0.6855, 0.6895, 0.8145, 0.6895, 0.7641, 0.6895, 0.7641, 0.6895, 0.7641, 0.6895, 0.7641, 0.6895, 0.7359, 0.6895, 0.7641, 0.6895, 0.7641, 0.6895, 0.7359, 0.6895, 0.7282, 0.6895, 0.7718, 0.6895, 0.8145, 0.6895, 0.6855, 0.6895, 0.7718, 0.6895, 0.7718, 0.6895, 0.8145, 0.6895, 0.8145, 0.6895, 0.7282, 0.6895, 0.7282, 0.6895, 0.6855, 0.6895, 0.6855, 0.6895, 0.6855, 0.6895, 0.6855, 0.6895, 0.6855, 0.6895, 0.6855, 0.6895, 0.6855, 0.6895, 0.6855, 0.6895, 0.6855, 0.6895, 0.6855, 0.6895, 0.6855, 0.6895, 0.6855, 0.6895, 0.6855, 0.6895, 0.6855, 0.6895, 0.6855, 0.6895, 0.6855, 0.6895, 0.6855, 0.6895, 0.6855, 0.6895, 0.6855, 0.6895, 0.6855, 0.6895, 0.6855, 0.6895, 0.6855, 0.6895, 0.6855, 0.6895, 0.6855, 0.6895, 0.6855, 0.6895, 0.6855, 0.6895, 0.6855, 0.6895, 0.6855, 0.6895, 0.6855, 0.6895, 0.6855, 0.6895, 0.6855, 0.6895, 0.6855, 0.6895, 0.6855, 0.6895, 0.6855, 0.6895, 0.6855, 0.6895, 0.6524, 0.535, 0.6524, 0.5328, 0.6525, 0.5275, 0.6524, 0.5274, 0.6448, 0.5306, 0.648, 0.523, 0.6525, 0.5275, 0.6524, 0.5328, 0.6556, 0.5198, 0.6578, 0.5274, 0.6525, 0.5275, 0.648, 0.523, 0.66, 0.5274, 0.6524, 0.5274, 0.6525, 0.5275, 0.6578, 0.5274, 0.3674, 0.5076, 0.3674, 0.5, 0.375, 0.5011, 0.375, 0.5076, 0.3826, 0.4924, 0.3826, 0.5, 0.375, 0.5011, 0.375, 0.4924, 0.3826, 0.5076, 0.375, 0.5076, 0.375, 0.5011, 0.3826, 0.5, 0.66, 0.7226, 0.6578, 0.7226, 0.6525, 0.7225, 0.6524, 0.7226, 0.6556, 0.7302, 0.648, 0.727, 0.6525, 0.7225, 0.6578, 0.7226, 0.6448, 0.7194, 0.6524, 0.7172, 0.6525, 0.7225, 0.648, 0.727, 0.6524, 0.715, 0.6524, 0.7226, 0.6525, 0.7225, 0.6524, 0.7172, 0.3826, 0.7424, 0.3826, 0.75, 0.3761, 0.75, 0.375, 0.7424, 0.3826, 0.7576, 0.375, 0.7576, 0.3761, 0.75, 0.3826, 0.75, 0.3674, 0.7424, 0.375, 0.7424, 0.3761, 0.75, 0.3674, 0.75, 0.8476, 0.535, 0.8476, 0.5274, 0.8475, 0.5275, 0.8476, 0.5328, 0.84, 0.5274, 0.8422, 0.5274, 0.8475, 0.5275, 0.8476, 0.5274, 0.8444, 0.5198, 0.852, 0.523, 0.8475, 0.5275, 0.8422, 0.5274, 0.8552, 0.5306, 0.8476, 0.5328, 0.8475, 0.5275, 0.852, 0.523, 0.3826, 0.2424, 0.3826, 0.25, 0.3782, 0.25, 0.375, 0.2424, 0.3826, 0.2576, 0.375, 0.2576, 0.375, 0.2532, 0.3826, 0.25, 0.1326, 0.5076, 0.125, 0.5076, 0.125, 0.5032, 0.1326, 0.5, 0.84, 0.7226, 0.8476, 0.7226, 0.8475, 0.7225, 0.8422, 0.7226, 0.8476, 0.715, 0.8476, 0.7172, 0.8475, 0.7225, 0.8476, 0.7226, 0.8552, 0.7194, 0.852, 0.727, 0.8475, 0.7225, 0.8476, 0.7172, 0.8444, 0.7302, 0.8422, 0.7226, 0.8475, 0.7225, 0.852, 0.727, 0.1326, 0.7424, 0.1326, 0.75, 0.1282, 0.75, 0.125, 0.7424, 0.3826, 0.9924, 0.3826, 1.0, 0.3782, 1.0, 0.375, 0.9924, 0.3826, 0.007609, 0.375, 0.007609, 0.375, 0.003216, 0.3826, 0.0, 0.6174, 0.7424, 0.625, 0.737, 0.627, 0.7475, 0.6174, 0.75, 0.6326, 0.7316, 0.6358, 0.7392, 0.627, 0.7475, 0.625, 0.737, 0.6434, 0.7424, 0.638, 0.75, 0.627, 0.7475, 0.6358, 0.7392, 0.6174, 0.7576, 0.6174, 0.75, 0.627, 0.7475, 0.625, 0.763, 0.6174, 0.007609, 0.6174, 0.0, 0.6228, 0.0, 0.625, 0.01299, 0.6174, 0.9924, 0.625, 0.987, 0.625, 0.9949, 0.6174, 1.0, 0.8566, 0.7424, 0.8642, 0.7392, 0.8699, 0.7449, 0.862, 0.75, 0.8674, 0.7316, 0.875, 0.737, 0.875, 0.7449, 0.8642, 0.7392, 0.6174, 0.4924, 0.625, 0.487, 0.6257, 0.5013, 0.6174, 0.5, 0.6434, 0.5076, 0.6358, 0.5108, 0.6257, 0.5013, 0.638, 0.5, 0.6326, 0.5184, 0.625, 0.513, 0.6257, 0.5013, 0.6358, 0.5108, 0.6174, 0.5076, 0.6174, 0.5, 0.6257, 0.5013, 0.625, 0.513, 0.6174, 0.2576, 0.6174, 0.25, 0.6228, 0.25, 0.625, 0.263, 0.6174, 0.2424, 0.625, 0.237, 0.625, 0.2449, 0.6174, 0.25, 0.8674, 0.5184, 0.8642, 0.5108, 0.8699, 0.5051, 0.875, 0.513, 0.8566, 0.5076, 0.862, 0.5, 0.8699, 0.5, 0.8642, 0.5108, 0.6789, 0.7037, 0.6766, 0.7037, 0.6713, 0.7037, 0.6713, 0.7037, 0.6744, 0.7113, 0.6668, 0.7082, 0.6713, 0.7037, 0.6766, 0.7037, 0.6637, 0.7006, 0.6713, 0.6984, 0.6713, 0.7037, 0.6668, 0.7082, 0.6713, 0.6961, 0.6713, 0.7037, 0.6713, 0.7037, 0.6713, 0.6984, 0.8211, 0.7037, 0.8287, 0.7037, 0.8287, 0.7037, 0.8234, 0.7037, 0.8287, 0.6961, 0.8287, 0.6984, 0.8287, 0.7037, 0.8287, 0.7037, 0.8363, 0.7006, 0.8332, 0.7082, 0.8287, 0.7037, 0.8287, 0.6984, 0.8256, 0.7113, 0.8234, 0.7037, 0.8287, 0.7037, 0.8332, 0.7082, 0.6713, 0.5539, 0.6713, 0.5516, 0.6713, 0.5463, 0.6713, 0.5463, 0.6637, 0.5494, 0.6668, 0.5418, 0.6713, 0.5463, 0.6713, 0.5516, 0.6744, 0.5387, 0.6766, 0.5463, 0.6713, 0.5463, 0.6668, 0.5418, 0.6789, 0.5463, 0.6713, 0.5463, 0.6713, 0.5463, 0.6766, 0.5463, 0.8287, 0.5539, 0.8287, 0.5463, 0.8287, 0.5463, 0.8287, 0.5516, 0.8211, 0.5463, 0.8234, 0.5463, 0.8287, 0.5463, 0.8287, 0.5463, 0.8256, 0.5387, 0.8332, 0.5418, 0.8287, 0.5463, 0.8234, 0.5463, 0.8363, 0.5494, 0.8287, 0.5516, 0.8287, 0.5463, 0.8332, 0.5418, 0.6708, 0.715, 0.6654, 0.7226, 0.655, 0.72, 0.6632, 0.7118, 0.66, 0.7226, 0.6524, 0.7226, 0.655, 0.72, 0.6654, 0.7226, 0.6524, 0.715, 0.6524, 0.7096, 0.655, 0.72, 0.6524, 0.7226, 0.66, 0.7042, 0.6632, 0.7118, 0.655, 0.72, 0.6524, 0.7096, 0.8292, 0.715, 0.8368, 0.7118, 0.845, 0.72, 0.8346, 0.7226, 0.84, 0.7042, 0.8476, 0.7096, 0.845, 0.72, 0.8368, 0.7118, 0.8476, 0.715, 0.8476, 0.7226, 0.845, 0.72, 0.8476, 0.7096, 0.84, 0.7226, 0.8346, 0.7226, 0.845, 0.72, 0.8476, 0.7226, 0.66, 0.5458, 0.6524, 0.5404, 0.655, 0.53, 0.6632, 0.5382, 0.6524, 0.535, 0.6524, 0.5274, 0.655, 0.53, 0.6524, 0.5404, 0.66, 0.5274, 0.6654, 0.5274, 0.655, 0.53, 0.6524, 0.5274, 0.6708, 0.535, 0.6632, 0.5382, 0.655, 0.53, 0.6654, 0.5274, 0.84, 0.5458, 0.8368, 0.5382, 0.845, 0.53, 0.8476, 0.5404, 0.8292, 0.535, 0.8346, 0.5274, 0.845, 0.53, 0.8368, 0.5382, 0.84, 0.5274, 0.8476, 0.5274, 0.845, 0.53, 0.8346, 0.5274, 0.8476, 0.535, 0.8476, 0.5404, 0.845, 0.53, 0.8476, 0.5274, 0.6931, 0.6895, 0.6908, 0.6895, 0.6855, 0.6895, 0.6855, 0.6895, 0.6886, 0.6972, 0.681, 0.694, 0.6855, 0.6895, 0.6908, 0.6895, 0.6778, 0.6864, 0.6855, 0.6842, 0.6855, 0.6895, 0.681, 0.694, 0.6855, 0.6819, 0.6855, 0.6895, 0.6855, 0.6895, 0.6855, 0.6842, 0.8069, 0.6895, 0.8145, 0.6895, 0.8145, 0.6895, 0.8092, 0.6895, 0.8145, 0.6819, 0.8145, 0.6842, 0.8145, 0.6895, 0.8145, 0.6895, 0.8222, 0.6864, 0.819, 0.694, 0.8145, 0.6895, 0.8145, 0.6842, 0.8114, 0.6972, 0.8092, 0.6895, 0.8145, 0.6895, 0.819, 0.694, 0.6855, 0.5681, 0.6855, 0.5658, 0.6855, 0.5605, 0.6855, 0.5605, 0.6778, 0.5636, 0.681, 0.556, 0.6855, 0.5605, 0.6855, 0.5658, 0.6886, 0.5528, 0.6908, 0.5605, 0.6855, 0.5605, 0.681, 0.556, 0.6931, 0.5605, 0.6855, 0.5605, 0.6855, 0.5605, 0.6908, 0.5605, 0.8145, 0.5681, 0.8145, 0.5605, 0.8145, 0.5605, 0.8145, 0.5658, 0.8069, 0.5605, 0.8092, 0.5605, 0.8145, 0.5605, 0.8145, 0.5605, 0.8114, 0.5528, 0.819, 0.556, 0.8145, 0.5605, 0.8092, 0.5605, 0.8222, 0.5636, 0.8145, 0.5658, 0.8145, 0.5605, 0.819, 0.556, 0.6896, 0.6961, 0.6843, 0.7037, 0.6738, 0.7012, 0.682, 0.693, 0.6789, 0.7037, 0.6713, 0.7037, 0.6738, 0.7012, 0.6843, 0.7037, 0.6713, 0.6961, 0.6713, 0.6907, 0.6738, 0.7012, 0.6713, 0.7037, 0.6789, 0.6854, 0.682, 0.693, 0.6738, 0.7012, 0.6713, 0.6907, 0.8104, 0.6961, 0.818, 0.693, 0.8262, 0.7012, 0.8157, 0.7037, 0.8211, 0.6854, 0.8287, 0.6907, 0.8262, 0.7012, 0.818, 0.693, 0.8287, 0.6961, 0.8287, 0.7037, 0.8262, 0.7012, 0.8287, 0.6907, 0.8211, 0.7037, 0.8157, 0.7037, 0.8262, 0.7012, 0.8287, 0.7037, 0.6789, 0.5646, 0.6713, 0.5593, 0.6738, 0.5488, 0.682, 0.557, 0.6713, 0.5539, 0.6713, 0.5463, 0.6738, 0.5488, 0.6713, 0.5593, 0.6789, 0.5463, 0.6843, 0.5463, 0.6738, 0.5488, 0.6713, 0.5463, 0.6896, 0.5539, 0.682, 0.557, 0.6738, 0.5488, 0.6843, 0.5463, 0.8211, 0.5646, 0.818, 0.557, 0.8262, 0.5488, 0.8287, 0.5593, 0.8104, 0.5539, 0.8157, 0.5463, 0.8262, 0.5488, 0.818, 0.557, 0.8211, 0.5463, 0.8287, 0.5463, 0.8262, 0.5488, 0.8157, 0.5463, 0.8287, 0.5539, 0.8287, 0.5593, 0.8262, 0.5488, 0.8287, 0.5463, 0.6931, 0.6895, 0.6877, 0.6895, 0.6855, 0.6895, 0.6855, 0.6895, 0.6855, 0.6895, 0.8145, 0.6819, 0.8145, 0.6873, 0.8145, 0.6895, 0.8145, 0.6895, 0.8145, 0.6895, 0.6855, 0.5681, 0.6855, 0.5627, 0.6855, 0.5605, 0.6855, 0.5605, 0.6855, 0.5605, 0.8069, 0.5605, 0.8123, 0.5605, 0.8145, 0.5605, 0.8145, 0.5605, 0.8145, 0.5605, 0.6855, 0.6895, 0.6855, 0.6895, 0.6855, 0.6895, 0.6855, 0.6895, 0.6855, 0.6895, 0.6855, 0.6895, 0.6855, 0.5605, 0.6855, 0.5605, 0.6855, 0.5605, 0.6855, 0.5605, 0.6855, 0.5605, 0.6855, 0.5605, 0.8145, 0.6895, 0.8145, 0.6895, 0.8145, 0.6895, 0.8145, 0.6895, 0.8145, 0.6895, 0.8145, 0.6895, 0.8145, 0.5605, 0.8145, 0.5605, 0.8145, 0.5605, 0.8145, 0.5605, 0.8145, 0.5605, 0.8145, 0.5605, 0.1326, 0.5076, 0.1326, 0.7424, 0.125, 0.7424, 0.125, 0.5076, 0.375, 0.2424, 0.375, 0.007609, 0.3826, 0.007609, 0.3826, 0.2424, 0.3674, 0.5076, 0.1326, 0.5076, 0.1326, 0.5, 0.3674, 0.5, 0.375, 0.4924, 0.375, 0.2576, 0.3826, 0.2576, 0.3826, 0.4924, 0.6174, 0.5076, 0.3826, 0.5076, 0.3826, 0.5, 0.6174, 0.5, 0.6174, 0.5, 0.3826, 0.5, 0.3826, 0.4924, 0.6174, 0.4924, 0.3826, 0.9924, 0.6174, 0.9924, 0.6174, 1.0, 0.3826, 1.0, 0.3826, 0.0, 0.6174, 0.0, 0.6174, 0.007609, 0.3826, 0.007609, 0.6174, 0.7576, 0.3826, 0.7576, 0.3826, 0.75, 0.6174, 0.75, 0.6174, 0.75, 0.3826, 0.75, 0.3826, 0.7424, 0.6174, 0.7424, 0.6174, 0.2576, 0.3826, 0.2576, 0.3826, 0.25, 0.6174, 0.25, 0.6174, 0.25, 0.3826, 0.25, 0.3826, 0.2424, 0.6174, 0.2424, 0.6434, 0.7424, 0.8566, 0.7424, 0.862, 0.75, 0.638, 0.75, 0.625, 0.763, 0.625, 0.987, 0.6174, 0.9924, 0.6174, 0.7576, 0.6326, 0.5184, 0.6326, 0.7316, 0.625, 0.737, 0.625, 0.513, 0.625, 0.513, 0.625, 0.737, 0.6174, 0.7424, 0.6174, 0.5076, 0.1326, 0.7424, 0.3674, 0.7424, 0.3674, 0.75, 0.1326, 0.75, 0.375, 0.9924, 0.375, 0.7576, 0.3826, 0.7576, 0.3826, 0.9924, 0.8674, 0.7316, 0.8674, 0.5184, 0.875, 0.513, 0.875, 0.737, 0.625, 0.01299, 0.625, 0.237, 0.6174, 0.2424, 0.6174, 0.007609, 0.8566, 0.5076, 0.6434, 0.5076, 0.638, 0.5, 0.862, 0.5, 0.625, 0.263, 0.625, 0.487, 0.6174, 0.4924, 0.6174, 0.2576, 0.3674, 0.7424, 0.3674, 0.5076, 0.375, 0.5076, 0.375, 0.7424, 0.375, 0.7424, 0.375, 0.5076, 0.3826, 0.5076, 0.3826, 0.7424, 0.66, 0.7226, 0.84, 0.7226, 0.8422, 0.7226, 0.6578, 0.7226, 0.6578, 0.7226, 0.8422, 0.7226, 0.8444, 0.7302, 0.6556, 0.7302, 0.6524, 0.535, 0.6524, 0.715, 0.6524, 0.7172, 0.6524, 0.5328, 0.6524, 0.5328, 0.6524, 0.7172, 0.6448, 0.7194, 0.6448, 0.5306, 0.8476, 0.715, 0.8476, 0.535, 0.8476, 0.5328, 0.8476, 0.7172, 0.8476, 0.7172, 0.8476, 0.5328, 0.8552, 0.5306, 0.8552, 0.7194, 0.84, 0.5274, 0.66, 0.5274, 0.6578, 0.5274, 0.8422, 0.5274, 0.8422, 0.5274, 0.6578, 0.5274, 0.6556, 0.5198, 0.8444, 0.5198, 0.6326, 0.7316, 0.6448, 0.7194, 0.648, 0.727, 0.6358, 0.7392, 0.6358, 0.7392, 0.648, 0.727, 0.6556, 0.7302, 0.6434, 0.7424, 0.8552, 0.7194, 0.8674, 0.7316, 0.8642, 0.7392, 0.852, 0.727, 0.852, 0.727, 0.8642, 0.7392, 0.8566, 0.7424, 0.8444, 0.7302, 0.6434, 0.5076, 0.6556, 0.5198, 0.648, 0.523, 0.6358, 0.5108, 0.6358, 0.5108, 0.648, 0.523, 0.6448, 0.5306, 0.6326, 0.5184, 0.8444, 0.5198, 0.8566, 0.5076, 0.8642, 0.5108, 0.852, 0.523, 0.852, 0.523, 0.8642, 0.5108, 0.8674, 0.5184, 0.8552, 0.5306, 0.6708, 0.715, 0.8292, 0.715, 0.8346, 0.7226, 0.6654, 0.7226, 0.6654, 0.7226, 0.8346, 0.7226, 0.84, 0.7226, 0.66, 0.7226, 0.66, 0.5458, 0.66, 0.7042, 0.6524, 0.7096, 0.6524, 0.5404, 0.6524, 0.5404, 0.6524, 0.7096, 0.6524, 0.715, 0.6524, 0.535, 0.84, 0.7042, 0.84, 0.5458, 0.8476, 0.5404, 0.8476, 0.7096, 0.8476, 0.7096, 0.8476, 0.5404, 0.8476, 0.535, 0.8476, 0.715, 0.8292, 0.535, 0.6708, 0.535, 0.6654, 0.5274, 0.8346, 0.5274, 0.8346, 0.5274, 0.6654, 0.5274, 0.66, 0.5274, 0.84, 0.5274, 0.84, 0.7226, 0.84, 0.7226, 0.8476, 0.7226, 0.8476, 0.7226, 0.8476, 0.7226, 0.8476, 0.7226, 0.8476, 0.715, 0.8476, 0.715, 0.84, 0.5274, 0.84, 0.5274, 0.8476, 0.5274, 0.8476, 0.5274, 0.8476, 0.5274, 0.8476, 0.5274, 0.8476, 0.535, 0.8476, 0.535, 0.6524, 0.715, 0.6524, 0.715, 0.6524, 0.7226, 0.6524, 0.7226, 0.6524, 0.7226, 0.6524, 0.7226, 0.66, 0.7226, 0.66, 0.7226, 0.6524, 0.535, 0.6524, 0.535, 0.6524, 0.5274, 0.6524, 0.5274, 0.6524, 0.5274, 0.6524, 0.5274, 0.66, 0.5274, 0.66, 0.5274, 0.6789, 0.7037, 0.8211, 0.7037, 0.8234, 0.7037, 0.6766, 0.7037, 0.6766, 0.7037, 0.8234, 0.7037, 0.8256, 0.7113, 0.6744, 0.7113, 0.6713, 0.5539, 0.6713, 0.6961, 0.6713, 0.6984, 0.6713, 0.5516, 0.6713, 0.5516, 0.6713, 0.6984, 0.6637, 0.7006, 0.6637, 0.5494, 0.8287, 0.6961, 0.8287, 0.5539, 0.8287, 0.5516, 0.8287, 0.6984, 0.8287, 0.6984, 0.8287, 0.5516, 0.8363, 0.5494, 0.8363, 0.7006, 0.8211, 0.5463, 0.6789, 0.5463, 0.6766, 0.5463, 0.8234, 0.5463, 0.8234, 0.5463, 0.6766, 0.5463, 0.6744, 0.5387, 0.8256, 0.5387, 0.66, 0.7042, 0.6637, 0.7006, 0.6668, 0.7082, 0.6632, 0.7118, 0.6632, 0.7118, 0.6668, 0.7082, 0.6744, 0.7113, 0.6708, 0.715, 0.8363, 0.7006, 0.84, 0.7042, 0.8368, 0.7118, 0.8332, 0.7082, 0.8332, 0.7082, 0.8368, 0.7118, 0.8292, 0.715, 0.8256, 0.7113, 0.6708, 0.535, 0.6744, 0.5387, 0.6668, 0.5418, 0.6632, 0.5382, 0.6632, 0.5382, 0.6668, 0.5418, 0.6637, 0.5494, 0.66, 0.5458, 0.8256, 0.5387, 0.8292, 0.535, 0.8368, 0.5382, 0.8332, 0.5418, 0.8332, 0.5418, 0.8368, 0.5382, 0.84, 0.5458, 0.8363, 0.5494, 0.6896, 0.6961, 0.8104, 0.6961, 0.8157, 0.7037, 0.6843, 0.7037, 0.6843, 0.7037, 0.8157, 0.7037, 0.8211, 0.7037, 0.6789, 0.7037, 0.6789, 0.5646, 0.6789, 0.6854, 0.6713, 0.6907, 0.6713, 0.5593, 0.6713, 0.5593, 0.6713, 0.6907, 0.6713, 0.6961, 0.6713, 0.5539, 0.8211, 0.6854, 0.8211, 0.5646, 0.8287, 0.5593, 0.8287, 0.6907, 0.8287, 0.6907, 0.8287, 0.5593, 0.8287, 0.5539, 0.8287, 0.6961, 0.8104, 0.5539, 0.6896, 0.5539, 0.6843, 0.5463, 0.8157, 0.5463, 0.8157, 0.5463, 0.6843, 0.5463, 0.6789, 0.5463, 0.8211, 0.5463, 0.8211, 0.7037, 0.8211, 0.7037, 0.8287, 0.7037, 0.8287, 0.7037, 0.8287, 0.7037, 0.8287, 0.7037, 0.8287, 0.6961, 0.8287, 0.6961, 0.8211, 0.5463, 0.8211, 0.5463, 0.8287, 0.5463, 0.8287, 0.5463, 0.8287, 0.5463, 0.8287, 0.5463, 0.8287, 0.5539, 0.8287, 0.5539, 0.6713, 0.6961, 0.6713, 0.6961, 0.6713, 0.7037, 0.6713, 0.7037, 0.6713, 0.7037, 0.6713, 0.7037, 0.6789, 0.7037, 0.6789, 0.7037, 0.6713, 0.5539, 0.6713, 0.5539, 0.6713, 0.5463, 0.6713, 0.5463, 0.6713, 0.5463, 0.6713, 0.5463, 0.6789, 0.5463, 0.6789, 0.5463, 0.6931, 0.6895, 0.8069, 0.6895, 0.8092, 0.6895, 0.6908, 0.6895, 0.6908, 0.6895, 0.8092, 0.6895, 0.8114, 0.6972, 0.6886, 0.6972, 0.6855, 0.5681, 0.6855, 0.6819, 0.6855, 0.6842, 0.6855, 0.5658, 0.6855, 0.5658, 0.6855, 0.6842, 0.6778, 0.6864, 0.6778, 0.5636, 0.8145, 0.6819, 0.8145, 0.5681, 0.8145, 0.5658, 0.8145, 0.6842, 0.8145, 0.6842, 0.8145, 0.5658, 0.8222, 0.5636, 0.8222, 0.6864, 0.8069, 0.5605, 0.6931, 0.5605, 0.6908, 0.5605, 0.8092, 0.5605, 0.8092, 0.5605, 0.6908, 0.5605, 0.6886, 0.5528, 0.8114, 0.5528, 0.6789, 0.6854, 0.6778, 0.6864, 0.681, 0.694, 0.682, 0.693, 0.682, 0.693, 0.681, 0.694, 0.6886, 0.6972, 0.6896, 0.6961, 0.8222, 0.6864, 0.8211, 0.6854, 0.818, 0.693, 0.819, 0.694, 0.819, 0.694, 0.818, 0.693, 0.8104, 0.6961, 0.8114, 0.6972, 0.6896, 0.5539, 0.6886, 0.5528, 0.681, 0.556, 0.682, 0.557, 0.682, 0.557, 0.681, 0.556, 0.6778, 0.5636, 0.6789, 0.5646, 0.8114, 0.5528, 0.8104, 0.5539, 0.818, 0.557, 0.819, 0.556, 0.819, 0.556, 0.818, 0.557, 0.8211, 0.5646, 0.8222, 0.5636, 0.8069, 0.6895, 0.8069, 0.6895, 0.8145, 0.6895, 0.8145, 0.6895, 0.8145, 0.6895, 0.8145, 0.6895, 0.8145, 0.6819, 0.8145, 0.6819, 0.8069, 0.5605, 0.8069, 0.5605, 0.8145, 0.5605, 0.8145, 0.5605, 0.8145, 0.5605, 0.8145, 0.5605, 0.8145, 0.5681, 0.8145, 0.5681, 0.6855, 0.6819, 0.6855, 0.6819, 0.6855, 0.6895, 0.6855, 0.6895, 0.6855, 0.6895, 0.6855, 0.6895, 0.6931, 0.6895, 0.6931, 0.6895, 0.6855, 0.5681, 0.6855, 0.5681, 0.6855, 0.5605, 0.6855, 0.5605, 0.6855, 0.5605, 0.6855, 0.5605, 0.6931, 0.5605, 0.6931, 0.5605, 0.6855, 0.6895, 0.6855, 0.6895, 0.6855, 0.6895, 0.6855, 0.6895, 0.6855, 0.6895, 0.6855, 0.6895, 0.6855, 0.6895, 0.6855, 0.6895, 0.8145, 0.6895, 0.8145, 0.6895, 0.8145, 0.6895, 0.8145, 0.6895, 0.8145, 0.6895, 0.8145, 0.6895, 0.8145, 0.6895, 0.8145, 0.6895, 0.6855, 0.5605, 0.6855, 0.5605, 0.6855, 0.5605, 0.6855, 0.5605, 0.6855, 0.5605, 0.6855, 0.5605, 0.6855, 0.5605, 0.6855, 0.5605, 0.8145, 0.5605, 0.8145, 0.5605, 0.8145, 0.5605, 0.8145, 0.5605, 0.8145, 0.5605, 0.8145, 0.5605, 0.8145, 0.5605, 0.8145, 0.5605, 0.7282, 0.6895, 0.7718, 0.6895, 0.7641, 0.6895, 0.7359, 0.6895, 0.7359, 0.6895, 0.7641, 0.6895, 0.7641, 0.6895, 0.7359, 0.6895, 0.7359, 0.6895, 0.7641, 0.6895, 0.7641, 0.6895, 0.7359, 0.6895, 0.7359, 0.6895, 0.7641, 0.6895, 0.7718, 0.6895, 0.7282, 0.6895, 0.7282, 0.6895, 0.7282, 0.6895, 0.7359, 0.6895, 0.7359, 0.6895, 0.7359, 0.6895, 0.7359, 0.6895, 0.7359, 0.6895, 0.7359, 0.6895, 0.7718, 0.6895, 0.7718, 0.6895, 0.7641, 0.6895, 0.7641, 0.6895, 0.7641, 0.6895, 0.7641, 0.6895, 0.7641, 0.6895, 0.7641, 0.6895, 0.6855, 0.6895, 0.6855, 0.6895, 0.6855, 0.6895, 0.6855, 0.6895, 0.6855, 0.6895, 0.6855, 0.6895, 0.6855, 0.6895, 0.6855, 0.6895, 0.6855, 0.6895, 0.6855, 0.6895, 0.6855, 0.6895, 0.6855, 0.6895, 0.6855, 0.6895, 0.6855, 0.6895, 0.6855, 0.6895, 0.6855, 0.6895, 0.6855, 0.6895, 0.6855, 0.6895, 0.6855, 0.6895, 0.6855, 0.6895, 0.6855, 0.6895, 0.6855, 0.6895, 0.6855, 0.6895, 0.6855, 0.6895, 0.6855, 0.6895, 0.6855, 0.6895, 0.6855, 0.6895, 0.6855, 0.6895, 0.6855, 0.6895, 0.6855, 0.6895, 0.6855, 0.6895, 0.6855, 0.6895, 0.6524, 0.715, 0.6524, 0.535, 0.6524, 0.535, 0.6524, 0.715, 0.6855, 0.5667, 0.6855, 0.6833, 0.6855, 0.6895, 0.6855, 0.5605, 0.6855, 0.6833, 0.6855, 0.5667, 0.6855, 0.5605, 0.6855, 0.6895, 0.6855, 0.6833, 0.6855, 0.6833, 0.6855, 0.6895, 0.6855, 0.6895, 0.6855, 0.5667, 0.6855, 0.5667, 0.6855, 0.5605, 0.6855, 0.5605])
me_cube.materials.append(mat_material)
me_cube.materials.append(mat_material_001)
me_cube.use_mirror_vertex_groups = False
me_cube.update()

# ---- objects
ob_cube = bpy.data.objects.new('Cube', me_cube)
ob_light = bpy.data.objects.new('Light', light_light)
ob_camera = bpy.data.objects.new('Camera', cam_camera)

# ---- transforms, parenting, visibility, modifiers, constraints
ob_cube.location = (0.0, 0.0, 0.0)
ob_cube.scale = (0.9, 1.0, 0.192)
ob_cube.lock_rotations_4d = False
ob_cube.empty_display_type = 'ARROWS'
ob_cube.lineart.crease_threshold = 0.0
ob_light.location = (4.076, 1.005, 5.904)
ob_light.rotation_euler = (0.6503, 0.05522, 1.866)
ob_light.lock_rotations_4d = False
ob_light.empty_display_type = 'ARROWS'
ob_light.color = (0.0, 0.0, 0.0, 0.0)
ob_light.lineart.crease_threshold = 0.0
ob_camera.location = (7.359, -6.926, 4.958)
ob_camera.rotation_euler = (1.109, 0.0, 0.8149)
ob_camera.lock_rotations_4d = False
ob_camera.empty_display_type = 'ARROWS'
ob_camera.color = (0.0, 0.0, 0.0, 0.0)
ob_camera.display_type = 'WIRE'
ob_camera.lineart.crease_threshold = 0.0

# ---- collection membership
col_collection.objects.link(ob_cube)
col_collection.objects.link(ob_light)
col_collection.objects.link(ob_camera)

# ---- scene / render settings (as saved in the file)
scene.camera = ob_camera
scene.frame_start = 1; scene.frame_end = 250; scene.frame_set(2)
scene.render.engine = 'BLENDER_EEVEE_NEXT'
bpy.context.view_layer.update()

